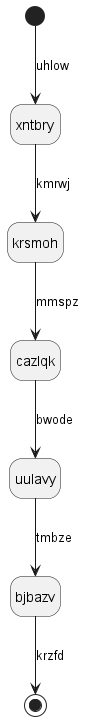

The diagram above was rendered by PlantUML. Its source (embedded in the PNG):
@startuml
hide empty description
state xntbry
[*] --> xntbry : uhlow
xntbry --> krsmoh : kmrwj
krsmoh --> cazlqk : mmspz
cazlqk --> uulavy : bwode
uulavy --> bjbazv : tmbze
bjbazv --> [*] : krzfd
@enduml